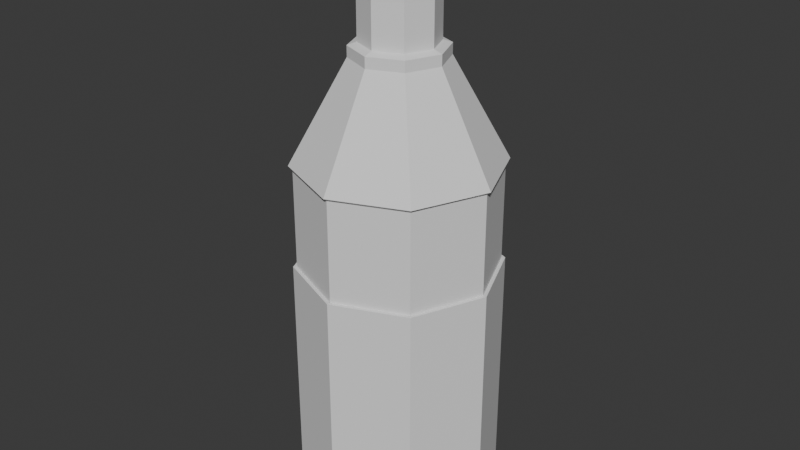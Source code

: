 # Source: Beacon_01.blend  (saved by Blender 5.2.45; exported with 4.5.12 LTS)
import bpy
from mathutils import Matrix  # noqa: F401  (used for matrix-valued properties, if any)

bpy.ops.wm.read_factory_settings(use_empty=True)
scene = bpy.context.scene
scene.name = 'Scene'

# ---- world
world_world = bpy.data.worlds.new('World'); scene.world = world_world
world_world.use_nodes = True; world_world.node_tree.nodes.clear()
_N = world_world.node_tree.nodes; _L = world_world.node_tree.links
n0 = _N.new('ShaderNodeOutputWorld'); n0.name = 'World Output'; n0.location = (200, 100)
n1 = _N.new('ShaderNodeBackground'); n1.name = 'Background'; n1.location = (-200, 100)
n1.inputs[0].default_value = (0.05088, 0.05088, 0.05088, 1.0)
_L.new(n1.outputs[0], n0.inputs[0])
n0.is_active_output = True
world_world.color = (0.05088, 0.05088, 0.05088)
world_world.sun_shadow_jitter_overblur = 0.0

# ---- meshes
me_cylinder = bpy.data.meshes.new('Cylinder')
me_cylinder.from_pydata([(3.089e-09, 0.6599, -1.272), (3.089e-09, 0.6359, 0.3329), (0.4666, 0.4666, -1.272), (0.4497, 0.4497, 0.3329), (0.6599, 2.661e-09, -1.272), (0.6359, 2.661e-09, 0.3329), (0.4666, -0.4666, -1.272), (0.4497, -0.4497, 0.3329), (3.089e-09, -0.6599, -1.272), (3.089e-09, -0.6359, 0.3329), (-0.4666, -0.4666, -1.272), (-0.4497, -0.4497, 0.3329), (-0.6599, 2.661e-09, -1.272), (-0.6359, 2.661e-09, 0.3329), (-0.4666, 0.4666, -1.272), (-0.4497, 0.4497, 0.3329), (0.4666, 0.4666, 0.3329), (3.089e-09, 0.6599, 0.3329), (0.6599, 2.661e-09, 0.3329), (0.4666, -0.4666, 0.3329), (3.089e-09, -0.6599, 0.3329), (-0.4666, -0.4666, 0.3329), (-0.6599, 2.661e-09, 0.3329), (-0.4666, 0.4666, 0.3329), (0.4497, 0.4497, 0.9891), (3.089e-09, 0.6359, 0.9891), (0.6359, 2.661e-09, 0.9891), (0.4497, -0.4497, 0.9891), (3.089e-09, -0.6359, 0.9891), (-0.4497, -0.4497, 0.9891), (-0.6359, 2.661e-09, 0.9891), (-0.4497, 0.4497, 0.9891), (0.4677, 0.4677, 1.011), (2.93e-09, 0.6615, 1.011), (0.6615, 2.661e-09, 1.011), (0.4677, -0.4677, 1.011), (2.93e-09, -0.6615, 1.011), (-0.4677, -0.4677, 1.011), (-0.6615, 2.661e-09, 1.011), (-0.4677, 0.4677, 1.011), (0.2127, 0.2127, 1.667), (2.564e-09, 0.3008, 1.667), (0.3008, 6.133e-09, 1.667), (0.2127, -0.2127, 1.667), (2.564e-09, -0.3008, 1.667), (-0.2127, -0.2127, 1.667), (-0.3008, 6.133e-09, 1.667), (-0.2127, 0.2127, 1.667), (0.2127, 0.2127, 1.737), (2.564e-09, 0.3008, 1.737), (0.3008, 6.133e-09, 1.737), (0.2127, -0.2127, 1.737), (2.564e-09, -0.3008, 1.737), (-0.2127, -0.2127, 1.737), (-0.3008, 6.133e-09, 1.737), (-0.2127, 0.2127, 1.737), (0.1723, 0.1723, 1.756), (3.739e-09, 0.2437, 1.756), (0.2437, 6.815e-09, 1.756), (0.1723, -0.1723, 1.756), (3.739e-09, -0.2437, 1.756), (-0.1723, -0.1723, 1.756), (-0.2437, 6.815e-09, 1.756), (-0.1723, 0.1723, 1.756), (0.1723, 0.1723, 2.195), (2.272e-08, 0.2437, 2.195), (0.2437, 6.815e-09, 2.195), (0.1723, -0.1723, 2.195), (2.272e-08, -0.2437, 2.195), (-0.1723, -0.1723, 2.195), (-0.2437, 6.815e-09, 2.195), (-0.1723, 0.1723, 2.195), (0.2127, 0.2127, 2.212), (2.564e-08, 0.3008, 2.212), (0.3008, 6.133e-09, 2.212), (0.2127, -0.2127, 2.212), (2.564e-08, -0.3008, 2.212), (-0.2127, -0.2127, 2.212), (-0.3008, 6.133e-09, 2.212), (-0.2127, 0.2127, 2.212), (0.01841, 0.01841, 2.454), (2.862e-08, 0.02603, 2.454), (0.02603, 9.802e-09, 2.454), (0.01841, -0.01841, 2.454), (2.862e-08, -0.02603, 2.454), (-0.01841, -0.01841, 2.454), (-0.02603, 9.802e-09, 2.454), (-0.01841, 0.01841, 2.454)], [], [(0, 17, 16, 2), (2, 16, 18, 4), (4, 18, 19, 6), (6, 19, 20, 8), (8, 20, 21, 10), (10, 21, 22, 12), (9, 7, 27, 28), (12, 22, 23, 14), (14, 23, 17, 0), (0, 2, 4, 6, 8, 10, 12, 14), (1, 3, 16, 17), (3, 5, 18, 16), (5, 7, 19, 18), (7, 9, 20, 19), (9, 11, 21, 20), (11, 13, 22, 21), (13, 15, 23, 22), (15, 1, 17, 23), (25, 31, 39, 33), (5, 3, 24, 26), (15, 13, 30, 31), (11, 9, 28, 29), (7, 5, 26, 27), (3, 1, 25, 24), (1, 15, 31, 25), (13, 11, 29, 30), (35, 34, 42, 43), (30, 29, 37, 38), (28, 27, 35, 36), (26, 24, 32, 34), (31, 30, 38, 39), (29, 28, 36, 37), (27, 26, 34, 35), (24, 25, 33, 32), (47, 46, 54, 55), (32, 33, 41, 40), (33, 39, 47, 41), (38, 37, 45, 46), (36, 35, 43, 44), (34, 32, 40, 42), (39, 38, 46, 47), (37, 36, 44, 45), (52, 51, 59, 60), (45, 44, 52, 53), (43, 42, 50, 51), (40, 41, 49, 48), (41, 47, 55, 49), (46, 45, 53, 54), (44, 43, 51, 52), (42, 40, 48, 50), (57, 63, 71, 65), (50, 48, 56, 58), (55, 54, 62, 63), (53, 52, 60, 61), (51, 50, 58, 59), (48, 49, 57, 56), (49, 55, 63, 57), (54, 53, 61, 62), (69, 68, 76, 77), (62, 61, 69, 70), (60, 59, 67, 68), (58, 56, 64, 66), (63, 62, 70, 71), (61, 60, 68, 69), (59, 58, 66, 67), (56, 57, 65, 64), (79, 78, 86, 87), (67, 66, 74, 75), (64, 65, 73, 72), (65, 71, 79, 73), (70, 69, 77, 78), (68, 67, 75, 76), (66, 64, 72, 74), (71, 70, 78, 79), (80, 81, 87, 86, 85, 84, 83, 82), (77, 76, 84, 85), (75, 74, 82, 83), (72, 73, 81, 80), (73, 79, 87, 81), (78, 77, 85, 86), (76, 75, 83, 84), (74, 72, 80, 82)])
_uv = me_cylinder.uv_layers.new(name='UVMap')
_uv.uv.foreach_set('vector', [1.0, 0.5, 1.0, 1.0, 0.875, 1.0, 0.875, 0.5, 0.875, 0.5, 0.875, 1.0, 0.75, 1.0, 0.75, 0.5, 0.75, 0.5, 0.75, 1.0, 0.625, 1.0, 0.625, 0.5, 0.625, 0.5, 0.625, 1.0, 0.5, 1.0, 0.5, 0.5, 0.5, 0.5, 0.5, 1.0, 0.375, 1.0, 0.375, 0.5, 0.375, 0.5, 0.375, 1.0, 0.25, 1.0, 0.25, 0.5, 0.25, 0.01872, 0.4135, 0.08646, 0.4135, 0.08646, 0.25, 0.01872, 0.25, 0.5, 0.25, 1.0, 0.125, 1.0, 0.125, 0.5, 0.125, 0.5, 0.125, 1.0, 0.0, 1.0, 0.0, 0.5, 0.75, 0.49, 0.9197, 0.4197, 0.99, 0.25, 0.9197, 0.08029, 0.75, 0.01, 0.5803, 0.08029, 0.51, 0.25, 0.5803, 0.4197, 0.25, 0.4813, 0.4135, 0.4135, 0.4197, 0.4197, 0.25, 0.49, 0.4135, 0.4135, 0.4813, 0.25, 0.49, 0.25, 0.4197, 0.4197, 0.4813, 0.25, 0.4135, 0.08646, 0.4197, 0.08029, 0.49, 0.25, 0.4135, 0.08646, 0.25, 0.01872, 0.25, 0.01, 0.4197, 0.08029, 0.25, 0.01872, 0.08646, 0.08646, 0.08029, 0.08029, 0.25, 0.01, 0.08646, 0.08646, 0.01872, 0.25, 0.01, 0.25, 0.08029, 0.08029, 0.01872, 0.25, 0.08646, 0.4135, 0.08029, 0.4197, 0.01, 0.25, 0.08646, 0.4135, 0.25, 0.4813, 0.25, 0.49, 0.08029, 0.4197, 0.25, 0.4813, 0.08646, 0.4135, 0.08646, 0.4135, 0.25, 0.4813, 0.4813, 0.25, 0.4135, 0.4135, 0.4135, 0.4135, 0.4813, 0.25, 0.08646, 0.4135, 0.01872, 0.25, 0.01872, 0.25, 0.08646, 0.4135, 0.08646, 0.08646, 0.25, 0.01872, 0.25, 0.01872, 0.08646, 0.08646, 0.4135, 0.08646, 0.4813, 0.25, 0.4813, 0.25, 0.4135, 0.08646, 0.4135, 0.4135, 0.25, 0.4813, 0.25, 0.4813, 0.4135, 0.4135, 0.25, 0.4813, 0.08646, 0.4135, 0.08646, 0.4135, 0.25, 0.4813, 0.01872, 0.25, 0.08646, 0.08646, 0.08646, 0.08646, 0.01872, 0.25, 0.4135, 0.08646, 0.4813, 0.25, 0.4813, 0.25, 0.4135, 0.08646, 0.01872, 0.25, 0.08646, 0.08646, 0.08646, 0.08646, 0.01872, 0.25, 0.25, 0.01872, 0.4135, 0.08646, 0.4135, 0.08646, 0.25, 0.01872, 0.4813, 0.25, 0.4135, 0.4135, 0.4135, 0.4135, 0.4813, 0.25, 0.08646, 0.4135, 0.01872, 0.25, 0.01872, 0.25, 0.08646, 0.4135, 0.08646, 0.08646, 0.25, 0.01872, 0.25, 0.01872, 0.08646, 0.08646, 0.4135, 0.08646, 0.4813, 0.25, 0.4813, 0.25, 0.4135, 0.08646, 0.4135, 0.4135, 0.25, 0.4813, 0.25, 0.4813, 0.4135, 0.4135, 0.08646, 0.4135, 0.01872, 0.25, 0.01872, 0.25, 0.08646, 0.4135, 0.4135, 0.4135, 0.25, 0.4813, 0.25, 0.4813, 0.4135, 0.4135, 0.25, 0.4813, 0.08646, 0.4135, 0.08646, 0.4135, 0.25, 0.4813, 0.01872, 0.25, 0.08646, 0.08646, 0.08646, 0.08646, 0.01872, 0.25, 0.25, 0.01872, 0.4135, 0.08646, 0.4135, 0.08646, 0.25, 0.01872, 0.4813, 0.25, 0.4135, 0.4135, 0.4135, 0.4135, 0.4813, 0.25, 0.08646, 0.4135, 0.01872, 0.25, 0.01872, 0.25, 0.08646, 0.4135, 0.08646, 0.08646, 0.25, 0.01872, 0.25, 0.01872, 0.08646, 0.08646, 0.25, 0.01872, 0.4135, 0.08646, 0.4135, 0.08646, 0.25, 0.01872, 0.08646, 0.08646, 0.25, 0.01872, 0.25, 0.01872, 0.08646, 0.08646, 0.4135, 0.08646, 0.4813, 0.25, 0.4813, 0.25, 0.4135, 0.08646, 0.4135, 0.4135, 0.25, 0.4813, 0.25, 0.4813, 0.4135, 0.4135, 0.25, 0.4813, 0.08646, 0.4135, 0.08646, 0.4135, 0.25, 0.4813, 0.01872, 0.25, 0.08646, 0.08646, 0.08646, 0.08646, 0.01872, 0.25, 0.25, 0.01872, 0.4135, 0.08646, 0.4135, 0.08646, 0.25, 0.01872, 0.4813, 0.25, 0.4135, 0.4135, 0.4135, 0.4135, 0.4813, 0.25, 0.25, 0.4813, 0.08646, 0.4135, 0.08646, 0.4135, 0.25, 0.4813, 0.4813, 0.25, 0.4135, 0.4135, 0.4135, 0.4135, 0.4813, 0.25, 0.08646, 0.4135, 0.01872, 0.25, 0.01872, 0.25, 0.08646, 0.4135, 0.08646, 0.08646, 0.25, 0.01872, 0.25, 0.01872, 0.08646, 0.08646, 0.4135, 0.08646, 0.4813, 0.25, 0.4813, 0.25, 0.4135, 0.08646, 0.4135, 0.4135, 0.25, 0.4813, 0.25, 0.4813, 0.4135, 0.4135, 0.25, 0.4813, 0.08646, 0.4135, 0.08646, 0.4135, 0.25, 0.4813, 0.01872, 0.25, 0.08646, 0.08646, 0.08646, 0.08646, 0.01872, 0.25, 0.08646, 0.08646, 0.25, 0.01872, 0.25, 0.01872, 0.08646, 0.08646, 0.01872, 0.25, 0.08646, 0.08646, 0.08646, 0.08646, 0.01872, 0.25, 0.25, 0.01872, 0.4135, 0.08646, 0.4135, 0.08646, 0.25, 0.01872, 0.4813, 0.25, 0.4135, 0.4135, 0.4135, 0.4135, 0.4813, 0.25, 0.08646, 0.4135, 0.01872, 0.25, 0.01872, 0.25, 0.08646, 0.4135, 0.08646, 0.08646, 0.25, 0.01872, 0.25, 0.01872, 0.08646, 0.08646, 0.4135, 0.08646, 0.4813, 0.25, 0.4813, 0.25, 0.4135, 0.08646, 0.4135, 0.4135, 0.25, 0.4813, 0.25, 0.4813, 0.4135, 0.4135, 0.08646, 0.4135, 0.01872, 0.25, 0.01872, 0.25, 0.08646, 0.4135, 0.4135, 0.08646, 0.4813, 0.25, 0.4813, 0.25, 0.4135, 0.08646, 0.4135, 0.4135, 0.25, 0.4813, 0.25, 0.4813, 0.4135, 0.4135, 0.25, 0.4813, 0.08646, 0.4135, 0.08646, 0.4135, 0.25, 0.4813, 0.01872, 0.25, 0.08646, 0.08646, 0.08646, 0.08646, 0.01872, 0.25, 0.25, 0.01872, 0.4135, 0.08646, 0.4135, 0.08646, 0.25, 0.01872, 0.4813, 0.25, 0.4135, 0.4135, 0.4135, 0.4135, 0.4813, 0.25, 0.08646, 0.4135, 0.01872, 0.25, 0.01872, 0.25, 0.08646, 0.4135, 0.4135, 0.4135, 0.25, 0.4813, 0.08646, 0.4135, 0.01872, 0.25, 0.08646, 0.08646, 0.25, 0.01872, 0.4135, 0.08646, 0.4813, 0.25, 0.08646, 0.08646, 0.25, 0.01872, 0.25, 0.01872, 0.08646, 0.08646, 0.4135, 0.08646, 0.4813, 0.25, 0.4813, 0.25, 0.4135, 0.08646, 0.4135, 0.4135, 0.25, 0.4813, 0.25, 0.4813, 0.4135, 0.4135, 0.25, 0.4813, 0.08646, 0.4135, 0.08646, 0.4135, 0.25, 0.4813, 0.01872, 0.25, 0.08646, 0.08646, 0.08646, 0.08646, 0.01872, 0.25, 0.25, 0.01872, 0.4135, 0.08646, 0.4135, 0.08646, 0.25, 0.01872, 0.4813, 0.25, 0.4135, 0.4135, 0.4135, 0.4135, 0.4813, 0.25])
me_cylinder.update()

# ---- objects
ob_cylinder = bpy.data.objects.new('Cylinder', me_cylinder)

# ---- transforms, parenting, visibility, modifiers, constraints
ob_cylinder.location = (0.0, 0.0, 0.7133)
ob_cylinder.scale = (2.489, 2.489, 2.489)

# ---- collection membership
scene.collection.objects.link(ob_cylinder)

# ---- scene / render settings (as saved in the file)
scene.frame_start = 1; scene.frame_end = 250; scene.frame_set(1)
scene.render.engine = 'BLENDER_EEVEE_NEXT'
scene.render.bake_bias = 0.0
scene.render.bake_samples = 0
scene.render.compositor_device = 'GPU'
scene.eevee.use_volume_custom_range = False
scene.eevee.fast_gi_thickness_near = 0.1
scene.eevee.fast_gi_thickness_far = 0.0
scene.eevee.ray_tracing_options.screen_trace_thickness = 0.1
bpy.context.view_layer.update()

# ---- added for rendering (the .blend has no active camera and no usable light): camera, sun
cam_auto = bpy.data.cameras.new('AutoCamera')
cam_auto.lens = 50.0
cam_auto.sensor_width = 36.0
cam_auto.clip_end = 1000.0
ob_auto_camera = bpy.data.objects.new('AutoCamera', cam_auto)
scene.collection.objects.link(ob_auto_camera)
ob_auto_camera.location = (9.60211, -11.5225, 9.86519)
ob_auto_camera.rotation_euler = (1.09748, -7.21219e-08, 0.694738)
scene.camera = ob_auto_camera
light_auto_sun = bpy.data.lights.new('AutoSun', 'SUN')
light_auto_sun.energy = 3.0
light_auto_sun.angle = 0.0523599
ob_auto_sun = bpy.data.objects.new('AutoSun', light_auto_sun)
scene.collection.objects.link(ob_auto_sun)
ob_auto_sun.rotation_euler = (0.872665, 0.174533, 0.523599)
bpy.context.view_layer.update()
